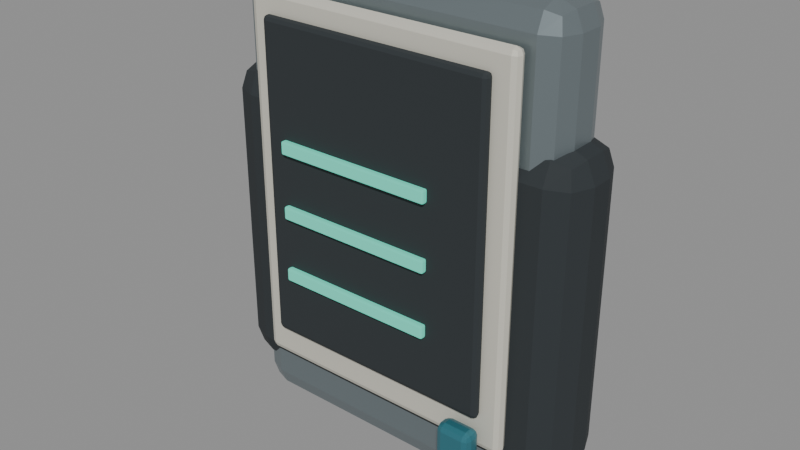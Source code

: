 # Source: blackout-service-kit.blend  (saved by Blender 5.2.44; exported with 4.5.12 LTS)
import bpy
from mathutils import Matrix  # noqa: F401  (used for matrix-valued properties, if any)

bpy.ops.wm.read_factory_settings(use_empty=True)
scene = bpy.context.scene
scene.name = 'BLACKOUT / Crew inspection tablet'

# ---- collections
col_crew_inspection_tablet = bpy.data.collections.new('Crew inspection tablet'); scene.collection.children.link(col_crew_inspection_tablet)

# ---- materials (node trees are filled in below, after node groups)
mat_blackout___brushed_titanium = bpy.data.materials.new('Blackout / brushed titanium')
mat_blackout___brushed_titanium.diffuse_color = (0.25, 0.3, 0.32, 1.0)
mat_blackout___graphite_elastomer = bpy.data.materials.new('Blackout / graphite elastomer')
mat_blackout___graphite_elastomer.diffuse_color = (0.025, 0.032, 0.036, 1.0)
mat_blackout___ceramic_service_enamel = bpy.data.materials.new('Blackout / ceramic service enamel')
mat_blackout___ceramic_service_enamel.diffuse_color = (0.69, 0.67, 0.58, 1.0)
mat_blackout___operating_indicator = bpy.data.materials.new('Blackout / operating indicator')
mat_blackout___operating_indicator.diffuse_color = (0.04, 0.3, 0.25, 1.0)
mat_blackout___water_line_enamel = bpy.data.materials.new('Blackout / water line enamel')
mat_blackout___water_line_enamel.diffuse_color = (0.035, 0.19, 0.24, 1.0)

# ---- material node trees
mat_blackout___brushed_titanium.use_nodes = True; mat_blackout___brushed_titanium.node_tree.nodes.clear()
_N = mat_blackout___brushed_titanium.node_tree.nodes; _L = mat_blackout___brushed_titanium.node_tree.links
n0 = _N.new('ShaderNodeBsdfPrincipled'); n0.name = 'Principled BSDF'; n0.location = (-200, 100)
n0.inputs[0].default_value = (0.25, 0.3, 0.32, 1.0)
n0.inputs[1].default_value = 0.7
n0.inputs[2].default_value = 0.4
n0.inputs[10].default_value = 0.005
n1 = _N.new('ShaderNodeOutputMaterial'); n1.name = 'Material Output'; n1.location = (200, 100)
_L.new(n0.outputs[0], n1.inputs[0])
n1.is_active_output = True
mat_blackout___graphite_elastomer.use_nodes = True; mat_blackout___graphite_elastomer.node_tree.nodes.clear()
_N = mat_blackout___graphite_elastomer.node_tree.nodes; _L = mat_blackout___graphite_elastomer.node_tree.links
n0 = _N.new('ShaderNodeBsdfPrincipled'); n0.name = 'Principled BSDF'; n0.location = (-200, 100)
n0.inputs[0].default_value = (0.025, 0.032, 0.036, 1.0)
n0.inputs[1].default_value = 0.06
n0.inputs[2].default_value = 0.83
n0.inputs[10].default_value = 0.005
n1 = _N.new('ShaderNodeOutputMaterial'); n1.name = 'Material Output'; n1.location = (200, 100)
_L.new(n0.outputs[0], n1.inputs[0])
n1.is_active_output = True
mat_blackout___ceramic_service_enamel.use_nodes = True; mat_blackout___ceramic_service_enamel.node_tree.nodes.clear()
_N = mat_blackout___ceramic_service_enamel.node_tree.nodes; _L = mat_blackout___ceramic_service_enamel.node_tree.links
n0 = _N.new('ShaderNodeBsdfPrincipled'); n0.name = 'Principled BSDF'; n0.location = (-200, 100)
n0.inputs[0].default_value = (0.69, 0.67, 0.58, 1.0)
n0.inputs[1].default_value = 0.18
n0.inputs[2].default_value = 0.46
n0.inputs[10].default_value = 0.005
n1 = _N.new('ShaderNodeOutputMaterial'); n1.name = 'Material Output'; n1.location = (200, 100)
_L.new(n0.outputs[0], n1.inputs[0])
n1.is_active_output = True
mat_blackout___operating_indicator.use_nodes = True; mat_blackout___operating_indicator.node_tree.nodes.clear()
_N = mat_blackout___operating_indicator.node_tree.nodes; _L = mat_blackout___operating_indicator.node_tree.links
n0 = _N.new('ShaderNodeBsdfPrincipled'); n0.name = 'Principled BSDF'; n0.location = (-200, 100)
n0.inputs[0].default_value = (0.04, 0.3, 0.25, 1.0)
n0.inputs[1].default_value = 0.1
n0.inputs[2].default_value = 0.35
n0.inputs[10].default_value = 0.005
n0.inputs[27].default_value = (0.12, 0.8, 0.56, 1.0)
n0.inputs[28].default_value = 0.7
n1 = _N.new('ShaderNodeOutputMaterial'); n1.name = 'Material Output'; n1.location = (200, 100)
_L.new(n0.outputs[0], n1.inputs[0])
n1.is_active_output = True
mat_blackout___water_line_enamel.use_nodes = True; mat_blackout___water_line_enamel.node_tree.nodes.clear()
_N = mat_blackout___water_line_enamel.node_tree.nodes; _L = mat_blackout___water_line_enamel.node_tree.links
n0 = _N.new('ShaderNodeBsdfPrincipled'); n0.name = 'Principled BSDF'; n0.location = (-200, 100)
n0.inputs[0].default_value = (0.035, 0.19, 0.24, 1.0)
n0.inputs[1].default_value = 0.3
n0.inputs[2].default_value = 0.4
n0.inputs[10].default_value = 0.005
n1 = _N.new('ShaderNodeOutputMaterial'); n1.name = 'Material Output'; n1.location = (200, 100)
_L.new(n0.outputs[0], n1.inputs[0])
n1.is_active_output = True

# ---- meshes
me_tablet___pressure_shell = bpy.data.meshes.new('Tablet / pressure shell')
me_tablet___pressure_shell.from_pydata([(-0.105, -0.0225, -0.145), (-0.105, -0.0225, 0.145), (-0.105, 0.0225, -0.145), (-0.105, 0.0225, 0.145), (0.105, -0.0225, -0.145), (0.105, -0.0225, 0.145), (0.105, 0.0225, -0.145), (0.105, 0.0225, 0.145)], [], [(0, 4, 6, 2), (1, 3, 7, 5), (0, 1, 5, 4), (2, 6, 7, 3), (0, 2, 3, 1), (4, 5, 7, 6)])
me_tablet___pressure_shell.materials.append(mat_blackout___brushed_titanium)
me_tablet___pressure_shell.update()
me_tablet___glove_grips = bpy.data.meshes.new('Tablet / glove grips')
me_tablet___glove_grips.from_pydata([(-0.1175, -0.025, -0.1), (-0.1175, -0.025, 0.1), (-0.1175, 0.025, -0.1), (-0.1175, 0.025, 0.1), (0.1175, -0.025, -0.1), (0.1175, -0.025, 0.1), (0.1175, 0.025, -0.1), (0.1175, 0.025, 0.1)], [], [(0, 4, 6, 2), (1, 3, 7, 5), (0, 1, 5, 4), (2, 6, 7, 3), (0, 2, 3, 1), (4, 5, 7, 6)])
me_tablet___glove_grips.materials.append(mat_blackout___graphite_elastomer)
me_tablet___glove_grips.update()
me_tablet___screen_bezel = bpy.data.meshes.new('Tablet / screen bezel')
me_tablet___screen_bezel.from_pydata([(-0.087, -0.004, -0.115), (-0.087, -0.004, 0.115), (-0.087, 0.004, -0.115), (-0.087, 0.004, 0.115), (0.087, -0.004, -0.115), (0.087, -0.004, 0.115), (0.087, 0.004, -0.115), (0.087, 0.004, 0.115)], [], [(0, 4, 6, 2), (1, 3, 7, 5), (0, 1, 5, 4), (2, 6, 7, 3), (0, 2, 3, 1), (4, 5, 7, 6)])
me_tablet___screen_bezel.materials.append(mat_blackout___ceramic_service_enamel)
me_tablet___screen_bezel.update()
me_tablet___screen = bpy.data.meshes.new('Tablet / screen')
me_tablet___screen.from_pydata([(-0.074, -0.003, -0.098), (-0.074, -0.003, 0.098), (-0.074, 0.003, -0.098), (-0.074, 0.003, 0.098), (0.074, -0.003, -0.098), (0.074, -0.003, 0.098), (0.074, 0.003, -0.098), (0.074, 0.003, 0.098)], [], [(0, 4, 6, 2), (1, 3, 7, 5), (0, 1, 5, 4), (2, 6, 7, 3), (0, 2, 3, 1), (4, 5, 7, 6)])
me_tablet___screen.materials.append(mat_blackout___graphite_elastomer)
me_tablet___screen.update()
me_tablet___telemetry_line = bpy.data.meshes.new('Tablet / telemetry line')
me_tablet___telemetry_line.from_pydata([(-0.05, -0.002, -0.004), (-0.05, -0.002, 0.004), (-0.05, 0.002, -0.004), (-0.05, 0.002, 0.004), (0.05, -0.002, -0.004), (0.05, -0.002, 0.004), (0.05, 0.002, -0.004), (0.05, 0.002, 0.004)], [], [(0, 4, 6, 2), (1, 3, 7, 5), (0, 1, 5, 4), (2, 6, 7, 3), (0, 2, 3, 1), (4, 5, 7, 6)])
me_tablet___telemetry_line.materials.append(mat_blackout___operating_indicator)
me_tablet___telemetry_line.update()
me_tablet___telemetry_line_001 = bpy.data.meshes.new('Tablet / telemetry line.001')
me_tablet___telemetry_line_001.from_pydata([(-0.05, -0.002, -0.004), (-0.05, -0.002, 0.004), (-0.05, 0.002, -0.004), (-0.05, 0.002, 0.004), (0.05, -0.002, -0.004), (0.05, -0.002, 0.004), (0.05, 0.002, -0.004), (0.05, 0.002, 0.004)], [], [(0, 4, 6, 2), (1, 3, 7, 5), (0, 1, 5, 4), (2, 6, 7, 3), (0, 2, 3, 1), (4, 5, 7, 6)])
me_tablet___telemetry_line_001.materials.append(mat_blackout___operating_indicator)
me_tablet___telemetry_line_001.update()
me_tablet___telemetry_line_002 = bpy.data.meshes.new('Tablet / telemetry line.002')
me_tablet___telemetry_line_002.from_pydata([(-0.05, -0.002, -0.004), (-0.05, -0.002, 0.004), (-0.05, 0.002, -0.004), (-0.05, 0.002, 0.004), (0.05, -0.002, -0.004), (0.05, -0.002, 0.004), (0.05, 0.002, -0.004), (0.05, 0.002, 0.004)], [], [(0, 4, 6, 2), (1, 3, 7, 5), (0, 1, 5, 4), (2, 6, 7, 3), (0, 2, 3, 1), (4, 5, 7, 6)])
me_tablet___telemetry_line_002.materials.append(mat_blackout___operating_indicator)
me_tablet___telemetry_line_002.update()
me_tablet___thumb_control = bpy.data.meshes.new('Tablet / thumb control')
me_tablet___thumb_control.from_pydata([(-0.011, -0.006, -0.011), (-0.011, -0.006, 0.011), (-0.011, 0.006, -0.011), (-0.011, 0.006, 0.011), (0.011, -0.006, -0.011), (0.011, -0.006, 0.011), (0.011, 0.006, -0.011), (0.011, 0.006, 0.011)], [], [(0, 4, 6, 2), (1, 3, 7, 5), (0, 1, 5, 4), (2, 6, 7, 3), (0, 2, 3, 1), (4, 5, 7, 6)])
me_tablet___thumb_control.materials.append(mat_blackout___water_line_enamel)
me_tablet___thumb_control.update()

# ---- objects
ob_crew_inspection_tablet = bpy.data.objects.new('Crew inspection tablet', None)
ob_tablet___pressure_shell = bpy.data.objects.new('Tablet / pressure shell', me_tablet___pressure_shell)
ob_tablet___glove_grips = bpy.data.objects.new('Tablet / glove grips', me_tablet___glove_grips)
ob_tablet___screen_bezel = bpy.data.objects.new('Tablet / screen bezel', me_tablet___screen_bezel)
ob_tablet___screen = bpy.data.objects.new('Tablet / screen', me_tablet___screen)
ob_tablet___telemetry_line = bpy.data.objects.new('Tablet / telemetry line', me_tablet___telemetry_line)
ob_tablet___telemetry_line_001 = bpy.data.objects.new('Tablet / telemetry line.001', me_tablet___telemetry_line_001)
ob_tablet___telemetry_line_002 = bpy.data.objects.new('Tablet / telemetry line.002', me_tablet___telemetry_line_002)
ob_tablet___thumb_control = bpy.data.objects.new('Tablet / thumb control', me_tablet___thumb_control)

# ---- transforms, parenting, visibility, modifiers, constraints
ob_crew_inspection_tablet.location = (0.0, 0.0, 0.0)
ob_tablet___pressure_shell.parent = ob_crew_inspection_tablet
ob_tablet___pressure_shell.location = (0.0, 0.0, 0.0)
_m = ob_tablet___pressure_shell.modifiers.new('Machined edge radii', 'BEVEL')
_m.width = 0.015
_m.width_pct = 0.015
_m.segments = 2
_m.angle_limit = 0.5
ob_tablet___glove_grips.parent = ob_crew_inspection_tablet
ob_tablet___glove_grips.location = (0.0, 0.0, -0.025)
_m = ob_tablet___glove_grips.modifiers.new('Machined edge radii', 'BEVEL')
_m.width = 0.018
_m.width_pct = 0.018
_m.segments = 2
_m.angle_limit = 0.5
ob_tablet___screen_bezel.parent = ob_crew_inspection_tablet
ob_tablet___screen_bezel.location = (0.0, -0.028, 0.01)
_m = ob_tablet___screen_bezel.modifiers.new('Machined edge radii', 'BEVEL')
_m.width = 0.008
_m.width_pct = 0.008
_m.segments = 2
_m.angle_limit = 0.5
ob_tablet___screen.parent = ob_crew_inspection_tablet
ob_tablet___screen.location = (0.0, -0.034, 0.014)
_m = ob_tablet___screen.modifiers.new('Machined edge radii', 'BEVEL')
_m.width = 0.003
_m.width_pct = 0.003
_m.segments = 2
_m.angle_limit = 0.5
ob_tablet___telemetry_line.parent = ob_crew_inspection_tablet
ob_tablet___telemetry_line.location = (-0.01, -0.039, -0.04)
_m = ob_tablet___telemetry_line.modifiers.new('Machined edge radii', 'BEVEL')
_m.width = 0.001
_m.width_pct = 0.001
_m.segments = 2
_m.angle_limit = 0.5
ob_tablet___telemetry_line_001.parent = ob_crew_inspection_tablet
ob_tablet___telemetry_line_001.location = (-0.01, -0.039, 0.0)
_m = ob_tablet___telemetry_line_001.modifiers.new('Machined edge radii', 'BEVEL')
_m.width = 0.001
_m.width_pct = 0.001
_m.segments = 2
_m.angle_limit = 0.5
ob_tablet___telemetry_line_002.parent = ob_crew_inspection_tablet
ob_tablet___telemetry_line_002.location = (-0.01, -0.039, 0.04)
_m = ob_tablet___telemetry_line_002.modifiers.new('Machined edge radii', 'BEVEL')
_m.width = 0.001
_m.width_pct = 0.001
_m.segments = 2
_m.angle_limit = 0.5
ob_tablet___thumb_control.parent = ob_crew_inspection_tablet
ob_tablet___thumb_control.location = (0.065, -0.04, -0.1)
_m = ob_tablet___thumb_control.modifiers.new('Machined edge radii', 'BEVEL')
_m.width = 0.004
_m.width_pct = 0.004
_m.segments = 2
_m.angle_limit = 0.5

# ---- collection membership
col_crew_inspection_tablet.objects.link(ob_crew_inspection_tablet)
col_crew_inspection_tablet.objects.link(ob_tablet___pressure_shell)
col_crew_inspection_tablet.objects.link(ob_tablet___glove_grips)
col_crew_inspection_tablet.objects.link(ob_tablet___screen_bezel)
col_crew_inspection_tablet.objects.link(ob_tablet___screen)
col_crew_inspection_tablet.objects.link(ob_tablet___telemetry_line)
col_crew_inspection_tablet.objects.link(ob_tablet___telemetry_line_001)
col_crew_inspection_tablet.objects.link(ob_tablet___telemetry_line_002)
col_crew_inspection_tablet.objects.link(ob_tablet___thumb_control)

# ---- scene / render settings (as saved in the file)
scene.frame_start = 1; scene.frame_end = 250; scene.frame_set(1)
scene.render.engine = 'BLENDER_EEVEE_NEXT'
scene.render.image_settings.exr_codec = 'NONE'
scene.render.use_bake_clear = False
scene.render.bake_margin = 0
scene.render.bake_bias = 0.0
scene.render.bake_samples = 0
scene.render.simplify_subdivision_render = 0
scene.render.simplify_child_particles_render = 0.0
scene.render.compositor_device = 'GPU'
scene.eevee.use_volume_custom_range = False
scene.eevee.gtao_distance = 0.0
scene.eevee.use_fast_gi = False
scene.eevee.fast_gi_thickness_near = 0.1
scene.eevee.fast_gi_thickness_far = 0.0
scene.eevee.ray_tracing_options.screen_trace_thickness = 0.1
bpy.context.view_layer.update()

# ---- added for rendering (the .blend has no active camera and no usable light): camera, sun + grey world if the file has none
cam_auto = bpy.data.cameras.new('AutoCamera')
cam_auto.lens = 50.0
cam_auto.sensor_width = 36.0
cam_auto.clip_end = 1000.0
ob_auto_camera = bpy.data.objects.new('AutoCamera', cam_auto)
scene.collection.objects.link(ob_auto_camera)
ob_auto_camera.location = (0.351544, -0.432353, 0.281235)
ob_auto_camera.rotation_euler = (1.09748, -7.21219e-08, 0.694738)
scene.camera = ob_auto_camera
light_auto_sun = bpy.data.lights.new('AutoSun', 'SUN')
light_auto_sun.energy = 3.0
light_auto_sun.angle = 0.0523599
ob_auto_sun = bpy.data.objects.new('AutoSun', light_auto_sun)
scene.collection.objects.link(ob_auto_sun)
ob_auto_sun.rotation_euler = (0.872665, 0.174533, 0.523599)
if scene.world is None:
    world_auto = bpy.data.worlds.new('AutoWorld')
    world_auto.color = (0.3, 0.3, 0.3)
    scene.world = world_auto
bpy.context.view_layer.update()
